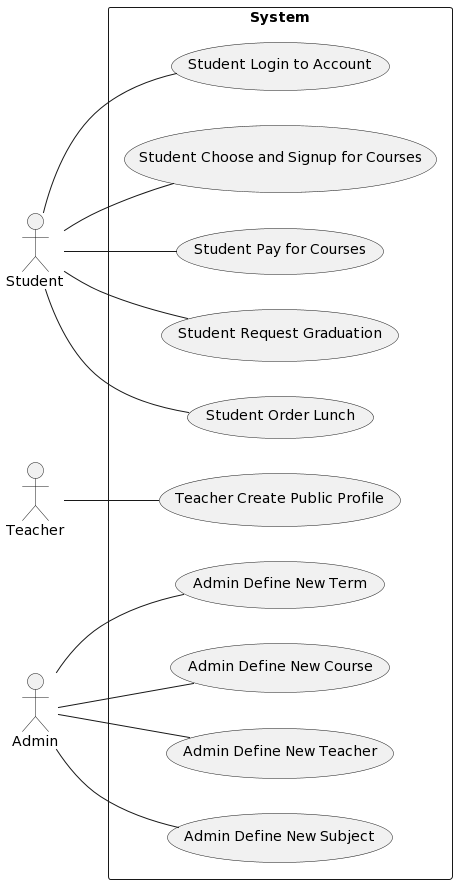

The diagram above was rendered by PlantUML. Its source (embedded in the PNG):
@startuml
left to right direction
actor Student
actor Teacher
actor Admin
rectangle System {
  usecase "Student Login to Account" as UC1
  usecase "Student Choose and Signup for Courses" as UC2
  usecase "Student Pay for Courses" as UC3
  usecase "Admin Define New Subject" as UC4
  usecase "Admin Define New Term" as UC5
  usecase "Admin Define New Course" as UC6
  usecase "Admin Define New Teacher" as UC7
  usecase "Student Request Graduation" as UC8
  usecase "Student Order Lunch" as UC9
  usecase "Teacher Create Public Profile" as UC10
  Student -- UC1
  Student -- UC2
  Student -- UC3
  Student -- UC8
  Student -- UC9
  Teacher -- UC10
  Admin -- UC4
  Admin -- UC5
  Admin -- UC6
  Admin -- UC7
}
@enduml